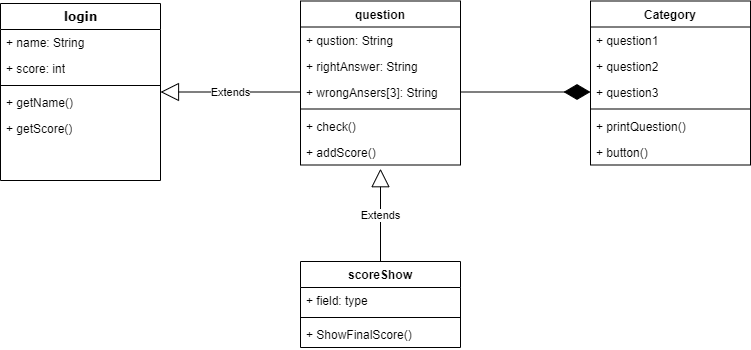

The diagram above was exported from draw.io. Its source (the exported page's mxGraphModel, read from the mxfile embedded in the PNG):
<mxGraphModel dx="1502" dy="616" grid="1" gridSize="10" guides="1" tooltips="1" connect="1" arrows="1" fold="1" page="1" pageScale="1" pageWidth="1100" pageHeight="850" background="none" math="0" shadow="0">
  <root>
    <mxCell id="0" />
    <mxCell id="1" parent="0" />
    <mxCell id="78961159f06e98e8-30" value="login" style="swimlane;html=1;fontStyle=1;align=center;verticalAlign=top;childLayout=stackLayout;horizontal=1;startSize=26;horizontalStack=0;resizeParent=1;resizeLast=0;collapsible=1;marginBottom=0;swimlaneFillColor=#ffffff;rounded=0;shadow=0;comic=0;labelBackgroundColor=none;strokeWidth=1;fillColor=none;fontFamily=Verdana;fontSize=12" parent="1" vertex="1">
      <mxGeometry x="150" y="92" width="160" height="177" as="geometry" />
    </mxCell>
    <mxCell id="78961159f06e98e8-31" value="+ name: String" style="text;html=1;strokeColor=none;fillColor=none;align=left;verticalAlign=top;spacingLeft=4;spacingRight=4;whiteSpace=wrap;overflow=hidden;rotatable=0;points=[[0,0.5],[1,0.5]];portConstraint=eastwest;" parent="78961159f06e98e8-30" vertex="1">
      <mxGeometry y="26" width="160" height="26" as="geometry" />
    </mxCell>
    <mxCell id="78961159f06e98e8-32" value="+ score: int" style="text;html=1;strokeColor=none;fillColor=none;align=left;verticalAlign=top;spacingLeft=4;spacingRight=4;whiteSpace=wrap;overflow=hidden;rotatable=0;points=[[0,0.5],[1,0.5]];portConstraint=eastwest;" parent="78961159f06e98e8-30" vertex="1">
      <mxGeometry y="52" width="160" height="26" as="geometry" />
    </mxCell>
    <mxCell id="78961159f06e98e8-38" value="" style="line;html=1;strokeWidth=1;fillColor=none;align=left;verticalAlign=middle;spacingTop=-1;spacingLeft=3;spacingRight=3;rotatable=0;labelPosition=right;points=[];portConstraint=eastwest;" parent="78961159f06e98e8-30" vertex="1">
      <mxGeometry y="78" width="160" height="8" as="geometry" />
    </mxCell>
    <mxCell id="78961159f06e98e8-39" value="+ getName()" style="text;html=1;strokeColor=none;fillColor=none;align=left;verticalAlign=top;spacingLeft=4;spacingRight=4;whiteSpace=wrap;overflow=hidden;rotatable=0;points=[[0,0.5],[1,0.5]];portConstraint=eastwest;" parent="78961159f06e98e8-30" vertex="1">
      <mxGeometry y="86" width="160" height="26" as="geometry" />
    </mxCell>
    <mxCell id="78961159f06e98e8-42" value="+ getScore()" style="text;html=1;strokeColor=none;fillColor=none;align=left;verticalAlign=top;spacingLeft=4;spacingRight=4;whiteSpace=wrap;overflow=hidden;rotatable=0;points=[[0,0.5],[1,0.5]];portConstraint=eastwest;" parent="78961159f06e98e8-30" vertex="1">
      <mxGeometry y="112" width="160" height="22" as="geometry" />
    </mxCell>
    <mxCell id="F4KNN8rRc3vspIGA4ceI-20" value="Category" style="swimlane;fontStyle=1;align=center;verticalAlign=top;childLayout=stackLayout;horizontal=1;startSize=26;horizontalStack=0;resizeParent=1;resizeParentMax=0;resizeLast=0;collapsible=1;marginBottom=0;whiteSpace=wrap;html=1;" vertex="1" parent="1">
      <mxGeometry x="740" y="89.5" width="160" height="164" as="geometry" />
    </mxCell>
    <mxCell id="F4KNN8rRc3vspIGA4ceI-24" value="+ question1" style="text;strokeColor=none;fillColor=none;align=left;verticalAlign=top;spacingLeft=4;spacingRight=4;overflow=hidden;rotatable=0;points=[[0,0.5],[1,0.5]];portConstraint=eastwest;whiteSpace=wrap;html=1;" vertex="1" parent="F4KNN8rRc3vspIGA4ceI-20">
      <mxGeometry y="26" width="160" height="26" as="geometry" />
    </mxCell>
    <mxCell id="F4KNN8rRc3vspIGA4ceI-25" value="+ question2" style="text;strokeColor=none;fillColor=none;align=left;verticalAlign=top;spacingLeft=4;spacingRight=4;overflow=hidden;rotatable=0;points=[[0,0.5],[1,0.5]];portConstraint=eastwest;whiteSpace=wrap;html=1;" vertex="1" parent="F4KNN8rRc3vspIGA4ceI-20">
      <mxGeometry y="52" width="160" height="26" as="geometry" />
    </mxCell>
    <mxCell id="F4KNN8rRc3vspIGA4ceI-21" value="+ question3" style="text;strokeColor=none;fillColor=none;align=left;verticalAlign=top;spacingLeft=4;spacingRight=4;overflow=hidden;rotatable=0;points=[[0,0.5],[1,0.5]];portConstraint=eastwest;whiteSpace=wrap;html=1;" vertex="1" parent="F4KNN8rRc3vspIGA4ceI-20">
      <mxGeometry y="78" width="160" height="26" as="geometry" />
    </mxCell>
    <mxCell id="F4KNN8rRc3vspIGA4ceI-22" value="" style="line;strokeWidth=1;fillColor=none;align=left;verticalAlign=middle;spacingTop=-1;spacingLeft=3;spacingRight=3;rotatable=0;labelPosition=right;points=[];portConstraint=eastwest;strokeColor=inherit;" vertex="1" parent="F4KNN8rRc3vspIGA4ceI-20">
      <mxGeometry y="104" width="160" height="8" as="geometry" />
    </mxCell>
    <mxCell id="F4KNN8rRc3vspIGA4ceI-26" value="+ printQuestion()" style="text;strokeColor=none;fillColor=none;align=left;verticalAlign=top;spacingLeft=4;spacingRight=4;overflow=hidden;rotatable=0;points=[[0,0.5],[1,0.5]];portConstraint=eastwest;whiteSpace=wrap;html=1;" vertex="1" parent="F4KNN8rRc3vspIGA4ceI-20">
      <mxGeometry y="112" width="160" height="26" as="geometry" />
    </mxCell>
    <mxCell id="F4KNN8rRc3vspIGA4ceI-23" value="+ button()" style="text;strokeColor=none;fillColor=none;align=left;verticalAlign=top;spacingLeft=4;spacingRight=4;overflow=hidden;rotatable=0;points=[[0,0.5],[1,0.5]];portConstraint=eastwest;whiteSpace=wrap;html=1;" vertex="1" parent="F4KNN8rRc3vspIGA4ceI-20">
      <mxGeometry y="138" width="160" height="26" as="geometry" />
    </mxCell>
    <mxCell id="F4KNN8rRc3vspIGA4ceI-31" value="question" style="swimlane;fontStyle=1;align=center;verticalAlign=top;childLayout=stackLayout;horizontal=1;startSize=26;horizontalStack=0;resizeParent=1;resizeParentMax=0;resizeLast=0;collapsible=1;marginBottom=0;whiteSpace=wrap;html=1;" vertex="1" parent="1">
      <mxGeometry x="450" y="89.5" width="160" height="164" as="geometry" />
    </mxCell>
    <mxCell id="F4KNN8rRc3vspIGA4ceI-35" value="+ qustion: String" style="text;strokeColor=none;fillColor=none;align=left;verticalAlign=top;spacingLeft=4;spacingRight=4;overflow=hidden;rotatable=0;points=[[0,0.5],[1,0.5]];portConstraint=eastwest;whiteSpace=wrap;html=1;" vertex="1" parent="F4KNN8rRc3vspIGA4ceI-31">
      <mxGeometry y="26" width="160" height="26" as="geometry" />
    </mxCell>
    <mxCell id="F4KNN8rRc3vspIGA4ceI-36" value="+ rightAnswer: String" style="text;strokeColor=none;fillColor=none;align=left;verticalAlign=top;spacingLeft=4;spacingRight=4;overflow=hidden;rotatable=0;points=[[0,0.5],[1,0.5]];portConstraint=eastwest;whiteSpace=wrap;html=1;" vertex="1" parent="F4KNN8rRc3vspIGA4ceI-31">
      <mxGeometry y="52" width="160" height="26" as="geometry" />
    </mxCell>
    <mxCell id="F4KNN8rRc3vspIGA4ceI-32" value="+ wrongAnsers[3]: String" style="text;strokeColor=none;fillColor=none;align=left;verticalAlign=top;spacingLeft=4;spacingRight=4;overflow=hidden;rotatable=0;points=[[0,0.5],[1,0.5]];portConstraint=eastwest;whiteSpace=wrap;html=1;" vertex="1" parent="F4KNN8rRc3vspIGA4ceI-31">
      <mxGeometry y="78" width="160" height="26" as="geometry" />
    </mxCell>
    <mxCell id="F4KNN8rRc3vspIGA4ceI-33" value="" style="line;strokeWidth=1;fillColor=none;align=left;verticalAlign=middle;spacingTop=-1;spacingLeft=3;spacingRight=3;rotatable=0;labelPosition=right;points=[];portConstraint=eastwest;strokeColor=inherit;" vertex="1" parent="F4KNN8rRc3vspIGA4ceI-31">
      <mxGeometry y="104" width="160" height="8" as="geometry" />
    </mxCell>
    <mxCell id="F4KNN8rRc3vspIGA4ceI-37" value="+ check()" style="text;strokeColor=none;fillColor=none;align=left;verticalAlign=top;spacingLeft=4;spacingRight=4;overflow=hidden;rotatable=0;points=[[0,0.5],[1,0.5]];portConstraint=eastwest;whiteSpace=wrap;html=1;" vertex="1" parent="F4KNN8rRc3vspIGA4ceI-31">
      <mxGeometry y="112" width="160" height="26" as="geometry" />
    </mxCell>
    <mxCell id="F4KNN8rRc3vspIGA4ceI-38" value="+ addScore()" style="text;strokeColor=none;fillColor=none;align=left;verticalAlign=top;spacingLeft=4;spacingRight=4;overflow=hidden;rotatable=0;points=[[0,0.5],[1,0.5]];portConstraint=eastwest;whiteSpace=wrap;html=1;" vertex="1" parent="F4KNN8rRc3vspIGA4ceI-31">
      <mxGeometry y="138" width="160" height="26" as="geometry" />
    </mxCell>
    <mxCell id="F4KNN8rRc3vspIGA4ceI-39" value="Extends" style="endArrow=block;endSize=16;endFill=0;html=1;rounded=0;entryX=1;entryY=0.5;entryDx=0;entryDy=0;exitX=0;exitY=0.5;exitDx=0;exitDy=0;" edge="1" parent="1" source="F4KNN8rRc3vspIGA4ceI-32" target="78961159f06e98e8-30">
      <mxGeometry width="160" relative="1" as="geometry">
        <mxPoint x="280" y="360" as="sourcePoint" />
        <mxPoint x="440" y="360" as="targetPoint" />
      </mxGeometry>
    </mxCell>
    <mxCell id="F4KNN8rRc3vspIGA4ceI-40" value="" style="endArrow=diamondThin;endFill=1;endSize=24;html=1;rounded=0;exitX=1;exitY=0.5;exitDx=0;exitDy=0;entryX=0;entryY=0.5;entryDx=0;entryDy=0;" edge="1" parent="1" source="F4KNN8rRc3vspIGA4ceI-32" target="F4KNN8rRc3vspIGA4ceI-21">
      <mxGeometry width="160" relative="1" as="geometry">
        <mxPoint x="620" y="280" as="sourcePoint" />
        <mxPoint x="780" y="280" as="targetPoint" />
      </mxGeometry>
    </mxCell>
    <mxCell id="F4KNN8rRc3vspIGA4ceI-41" value="scoreShow" style="swimlane;fontStyle=1;align=center;verticalAlign=top;childLayout=stackLayout;horizontal=1;startSize=26;horizontalStack=0;resizeParent=1;resizeParentMax=0;resizeLast=0;collapsible=1;marginBottom=0;whiteSpace=wrap;html=1;" vertex="1" parent="1">
      <mxGeometry x="450" y="350" width="160" height="86" as="geometry" />
    </mxCell>
    <mxCell id="F4KNN8rRc3vspIGA4ceI-42" value="+ field: type" style="text;strokeColor=none;fillColor=none;align=left;verticalAlign=top;spacingLeft=4;spacingRight=4;overflow=hidden;rotatable=0;points=[[0,0.5],[1,0.5]];portConstraint=eastwest;whiteSpace=wrap;html=1;" vertex="1" parent="F4KNN8rRc3vspIGA4ceI-41">
      <mxGeometry y="26" width="160" height="26" as="geometry" />
    </mxCell>
    <mxCell id="F4KNN8rRc3vspIGA4ceI-43" value="" style="line;strokeWidth=1;fillColor=none;align=left;verticalAlign=middle;spacingTop=-1;spacingLeft=3;spacingRight=3;rotatable=0;labelPosition=right;points=[];portConstraint=eastwest;strokeColor=inherit;" vertex="1" parent="F4KNN8rRc3vspIGA4ceI-41">
      <mxGeometry y="52" width="160" height="8" as="geometry" />
    </mxCell>
    <mxCell id="F4KNN8rRc3vspIGA4ceI-44" value="+ ShowFinalScore()" style="text;strokeColor=none;fillColor=none;align=left;verticalAlign=top;spacingLeft=4;spacingRight=4;overflow=hidden;rotatable=0;points=[[0,0.5],[1,0.5]];portConstraint=eastwest;whiteSpace=wrap;html=1;" vertex="1" parent="F4KNN8rRc3vspIGA4ceI-41">
      <mxGeometry y="60" width="160" height="26" as="geometry" />
    </mxCell>
    <mxCell id="F4KNN8rRc3vspIGA4ceI-45" value="Extends" style="endArrow=block;endSize=16;endFill=0;html=1;rounded=0;exitX=0.5;exitY=0;exitDx=0;exitDy=0;entryX=0.5;entryY=1.142;entryDx=0;entryDy=0;entryPerimeter=0;" edge="1" parent="1" source="F4KNN8rRc3vspIGA4ceI-41" target="F4KNN8rRc3vspIGA4ceI-38">
      <mxGeometry width="160" relative="1" as="geometry">
        <mxPoint x="480" y="360" as="sourcePoint" />
        <mxPoint x="450" y="280" as="targetPoint" />
      </mxGeometry>
    </mxCell>
  </root>
</mxGraphModel>